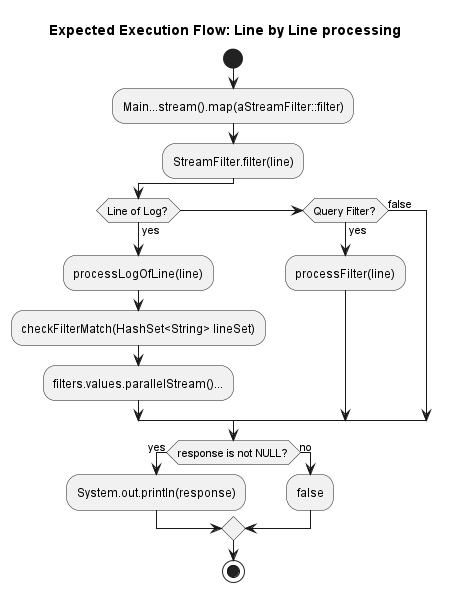

The diagram above was rendered by PlantUML. Its source (embedded in the PNG):
@startuml
'https://plantuml.com/activity-diagram-beta
title "Expected Execution Flow: Line by Line processing"

start
:Main...stream().map(aStreamFilter::filter);

:StreamFilter.filter(line);
if (Line of Log?) is (yes) then
  :processLogOfLine(line);
  :checkFilterMatch(HashSet<String> lineSet);
  :filters.values.parallelStream()...;
else if (Query Filter?) is (yes) then
  :processFilter(line);
else (false)
endif

if (response is not NULL?) is (yes) then
  :System.out.println(response);
else (no)
  :false;
endif

stop

@enduml